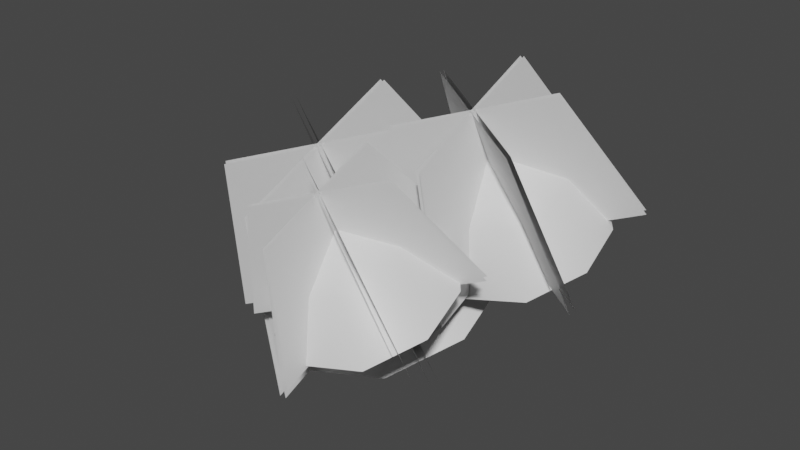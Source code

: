 # Source: fe_canopy_09-00-1.blend  (saved by Blender 3.0.42; exported with 4.5.12 LTS)
import bpy
from mathutils import Matrix  # noqa: F401  (used for matrix-valued properties, if any)

bpy.ops.wm.read_factory_settings(use_empty=True)
scene = bpy.context.scene
scene.name = 'Scene'

# ---- materials (node trees are filled in below, after node groups)
mat_material_001 = bpy.data.materials.new('Material.001')
mat_material_001.use_transparent_shadow = False

# ---- material node trees
mat_material_001.use_nodes = True; mat_material_001.node_tree.nodes.clear()
_N = mat_material_001.node_tree.nodes; _L = mat_material_001.node_tree.links
n0 = _N.new('ShaderNodeBsdfPrincipled'); n0.name = 'Principled BSDF'; n0.location = (10, 300)
n0.distribution = 'GGX'
n0.subsurface_method = 'RANDOM_WALK_SKIN'
n0.inputs[3].default_value = 1.45
n0.inputs[27].default_value = (0.0, 0.0, 0.0, 1.0)
n0.inputs[28].default_value = 1.0
n1 = _N.new('ShaderNodeOutputMaterial'); n1.name = 'Material Output'; n1.location = (300, 300)
_L.new(n0.outputs[0], n1.inputs[0])
n1.is_active_output = True

# ---- world
world_world = bpy.data.worlds.new('World'); scene.world = world_world
world_world.use_nodes = True; world_world.node_tree.nodes.clear()
_N = world_world.node_tree.nodes; _L = world_world.node_tree.links
n0 = _N.new('ShaderNodeOutputWorld'); n0.name = 'World Output'; n0.location = (300, 300)
n1 = _N.new('ShaderNodeBackground'); n1.name = 'Background'; n1.location = (10, 300)
n1.inputs[0].default_value = (0.05088, 0.05088, 0.05088, 1.0)
_L.new(n1.outputs[0], n0.inputs[0])
n0.is_active_output = True
world_world.color = (0.05088, 0.05088, 0.05088)
world_world.use_sun_shadow = False
world_world.sun_shadow_jitter_overblur = 0.0

# ---- meshes
me_0x077041c6_gmdl = bpy.data.meshes.new('0x077041C6.gmdl')
me_0x077041c6_gmdl.from_pydata([(0.007256, -0.7542, 0.1064), (0.02929, -0.7736, 0.01073), (0.06708, -0.413, -0.0612), (0.008561, -0.3468, 0.05892), (-0.1101, -0.7884, -0.02065), (-0.09979, -0.7464, 0.1035), (-0.08457, -0.3945, -0.0332), (0.4497, -1.117, 0.636), (0.4563, -1.073, 0.6599), (0.4328, -1.102, 0.6669), (-0.7465, -1.414, 0.2421), (-0.6934, -1.459, 0.2252), (-0.6899, -1.427, 0.2733), (0.1269, -2.49, 0.5638), (0.1638, -2.477, 0.5628), (0.1384, -2.473, 0.5878), (-0.006213, 0.179, -0.002436), (0.02947, 0.03702, 0.1011), (0.09221, 0.05616, -0.08831), (0.02929, -0.7736, 0.01073), (0.06418, -1.213, -0.02703), (-0.07365, -1.202, -0.0302), (-0.1101, -0.7884, -0.02065), (-0.01437, -1.197, 0.07152), (-0.1001, -0.871, 0.1518), (-0.1033, 0.03564, -0.04909), (0.007256, -0.7542, 0.1064), (0.2267, -0.7835, 0.2653), (0.2114, -0.88, 0.2136), (0.007256, -0.7542, 0.1064), (0.1538, -0.8535, 0.2983), (-0.4211, -0.9092, 0.1194), (-0.3831, -0.9726, 0.04125), (-0.371, -1.001, 0.1308), (-0.3831, -0.9726, 0.04125), (-0.4211, -0.9092, 0.1194), (-0.09979, -0.7464, 0.1035), (0.1054, -1.779, 0.006712), (-0.0298, -1.786, 0.02343), (0.03563, -1.752, 0.1126), (0.3827, -0.9088, 0.4358), (0.3688, -1.002, 0.3851), (0.2267, -0.7835, 0.2653), (0.3329, -0.9707, 0.4503), (0.3688, -1.002, 0.3851), (-0.5914, -1.216, 0.06786), (-0.6477, -1.176, 0.1426), (-0.5679, -1.218, 0.1434), (-0.6477, -1.176, 0.1426), (0.14, -2.147, 0.1858), (0.04255, -2.18, 0.1887), (0.07492, -2.137, 0.248), (0.3827, -0.9088, 0.4358), (-0.5679, -1.218, 0.1434), (0.09221, 0.05616, -0.08831), (0.7386, -1.385, 0.4359), (0.442, -1.453, 0.372), (0.4221, -1.171, 0.8443), (-0.02579, -0.8775, 0.5449), (0.1227, -0.6645, 0.6488), (0.4072, -0.573, 0.7215), (0.6916, -0.6525, 0.7244), (0.9179, -1.15, 0.5538), (0.8942, -0.8765, 0.66), (0.1595, -1.373, 0.3681), (-0.02, -1.155, 0.4335), (0.418, -1.192, 0.8896), (0.4044, -0.5795, 0.7728), (0.1106, -0.6582, 0.697), (0.901, -0.8905, 0.7044), (0.6979, -0.6719, 0.7789), (0.4492, -1.462, 0.4063), (0.1667, -1.382, 0.4024), (0.9251, -1.159, 0.5881), (0.7458, -1.394, 0.4702), (-0.01283, -1.163, 0.4678), (-0.02825, -0.8786, 0.5861), (0.4319, -0.1808, 0.3924), (-0.00588, -0.3004, 0.2888), (-0.2256, -1.055, -0.0419), (-0.2305, -0.6137, 0.1357), (0.4852, -1.515, -0.1349), (0.07031, -1.378, -0.1337), (1.202, -1.052, 0.142), (0.9418, -1.414, -0.03794), (1.153, -0.6299, 0.3033), (0.8695, -0.2821, 0.406), (1.202, -1.052, 0.142), (1.153, -0.6299, 0.3033), (0.9418, -1.414, -0.03794), (0.4852, -1.515, -0.1349), (0.07031, -1.378, -0.1337), (-0.2256, -1.055, -0.0419), (-0.2305, -0.6137, 0.1356), (-0.00588, -0.3004, 0.2888), (0.8695, -0.2821, 0.406), (0.4319, -0.1808, 0.3924), (0.3794, -1.931, 0.9883), (0.513, -1.828, -0.2201), (0.5076, 0.05748, 0.5669), (0.3761, -0.7442, 1.484), (0.3495, -1.93, 0.9854), (0.3458, -0.7432, 1.481), (0.4595, 0.05915, 0.5622), (0.4649, -1.827, -0.2248), (0.915, -1.661, 1.162), (1.348, -1.418, 0.04672), (-0.3657, -0.3344, 0.303), (-0.1636, -0.9789, 1.324), (0.899, -1.684, 1.151), (-0.1798, -1.002, 1.313), (-0.3915, -0.3712, 0.2851), (1.322, -1.455, 0.0289), (0.8802, -1.054, 1.414), (1.314, -0.4597, 0.4467), (-0.3681, -1.303, -0.1053), (-0.1789, -1.584, 1.067), (0.8954, -1.078, 1.406), (-0.1635, -1.609, 1.059), (-0.3438, -1.342, -0.1186), (1.339, -0.4993, 0.4333), (0.3628, -2.732, 0.3448), (0.09586, -2.793, 0.2872), (0.1326, -2.469, 0.6706), (-0.3251, -2.275, 0.4428), (-0.1914, -2.083, 0.5363), (0.06458, -2.001, 0.6017), (0.3204, -2.073, 0.6044), (0.5241, -2.52, 0.4508), (0.5028, -2.274, 0.5464), (-0.1584, -2.721, 0.2837), (-0.3199, -2.524, 0.3426), (0.1293, -2.486, 0.7071), (0.06199, -2.007, 0.6479), (-0.2023, -2.078, 0.5797), (0.5089, -2.287, 0.5863), (0.3262, -2.09, 0.6534), (0.1023, -2.801, 0.3181), (-0.1519, -2.729, 0.3146), (0.5305, -2.528, 0.4817), (0.3692, -2.74, 0.3756), (-0.3134, -2.532, 0.3734), (-0.3273, -2.276, 0.4799), (0.1299, -1.605, 0.3777), (-0.2912, -1.72, 0.278), (-0.5026, -2.446, -0.04008), (-0.5073, -2.022, 0.1307), (0.1812, -2.889, -0.1295), (-0.2179, -2.757, -0.1283), (0.8705, -2.443, 0.1368), (0.6204, -2.792, -0.03627), (0.824, -2.037, 0.292), (0.5509, -1.703, 0.3907), (0.8705, -2.443, 0.1368), (0.824, -2.037, 0.292), (0.6204, -2.792, -0.03627), (0.1812, -2.889, -0.1295), (-0.2179, -2.757, -0.1283), (-0.5026, -2.446, -0.04008), (-0.5073, -2.022, 0.1307), (-0.2912, -1.72, 0.278), (0.5509, -1.703, 0.3907), (0.1299, -1.605, 0.3777), (0.09821, -3.081, 0.7867), (0.209, -3.067, -0.2219), (0.2042, -1.41, 0.4693), (0.09553, -2.124, 1.186), (0.07412, -3.081, 0.7844), (0.07112, -2.124, 1.184), (0.162, -1.409, 0.4652), (0.1668, -3.065, -0.226), (0.5299, -2.864, 0.927), (0.9421, -2.706, 0.01247), (-0.5628, -1.754, 0.2375), (-0.3395, -2.314, 1.057), (0.517, -2.882, 0.9181), (-0.3526, -2.332, 1.048), (-0.5855, -1.787, 0.2219), (0.9195, -2.739, -0.003178), (0.5019, -2.374, 1.13), (0.9127, -1.865, 0.3638), (-0.5649, -2.605, -0.121), (-0.3518, -2.801, 0.8502), (0.5141, -2.394, 1.124), (-0.3394, -2.822, 0.8434), (-0.5435, -2.64, -0.1328), (0.9341, -1.899, 0.352), (-0.2292, -1.743, -0.3026), (-0.6522, -1.84, -0.3937), (-0.679, -1.517, 0.3145), (-1.319, -1.019, -0.1472), (-1.107, -0.7154, 0.0009225), (-0.7017, -0.5848, 0.1046), (-0.2963, -0.6981, 0.1088), (0.02641, -1.407, -0.1345), (-0.007361, -1.018, 0.01691), (-1.055, -1.726, -0.3993), (-1.311, -1.414, -0.3061), (-0.684, -1.544, 0.3713), (-0.7058, -0.5941, 0.1778), (-1.125, -0.7063, 0.06964), (0.002275, -1.038, 0.08017), (-0.2872, -0.7258, 0.1864), (-0.6419, -1.852, -0.3448), (-1.045, -1.739, -0.3504), (0.03664, -1.42, -0.08564), (-0.219, -1.755, -0.2537), (-1.301, -1.426, -0.2572), (-1.323, -1.021, -0.08841), (-0.6774, -0.1751, -0.2349), (-1.287, -0.3417, -0.3793), (-1.593, -1.392, -0.8398), (-1.6, -0.778, -0.5925), (-0.6032, -2.033, -0.9693), (-1.181, -1.843, -0.9676), (0.3947, -1.388, -0.5837), (0.03266, -1.893, -0.8343), (0.3274, -0.8006, -0.3591), (-0.06799, -0.3162, -0.2161), (0.3947, -1.388, -0.5837), (0.3274, -0.8006, -0.3591), (0.03266, -1.893, -0.8343), (-0.6032, -2.033, -0.9693), (-1.181, -1.843, -0.9676), (-1.593, -1.392, -0.8398), (-1.6, -0.778, -0.5925), (-1.287, -0.3417, -0.3793), (-0.06799, -0.3162, -0.2161), (-0.6774, -0.1751, -0.2349), (-0.7325, -2.471, 0.4953), (-0.5637, -2.364, -1.031), (-0.5707, 0.04422, -0.02549), (-0.7366, -0.9814, 1.117), (-0.77, -2.47, 0.4916), (-0.7746, -0.98, 1.113), (-0.6322, 0.04634, -0.03144), (-0.6252, -2.362, -1.037), (-0.06041, -2.132, 0.7137), (0.5022, -1.84, -0.6898), (-1.686, -0.4563, -0.3625), (-1.414, -1.276, 0.9162), (-0.08053, -2.161, 0.6998), (-1.434, -1.305, 0.9021), (-1.719, -0.5033, -0.3853), (0.4692, -1.887, -0.7125), (-0.104, -1.37, 1.03), (0.4594, -0.6164, -0.179), (-1.689, -1.693, -0.8839), (-1.433, -2.035, 0.5941), (-0.08501, -1.4, 1.02), (-1.414, -2.067, 0.5835), (-1.658, -1.744, -0.901), (0.4905, -0.6669, -0.196)], [], [(3, 0, 2), (0, 1, 2), (4, 5, 6), (6, 2, 4), (1, 4, 2), (7, 8, 9), (10, 11, 12), (13, 14, 15), (16, 17, 18), (19, 20, 22), (20, 21, 22), (22, 21, 24), (21, 23, 24), (19, 24, 20), (24, 23, 20), (16, 18, 25), (16, 25, 17), (28, 19, 27), (19, 26, 27), (24, 30, 29), (29, 30, 27), (19, 28, 24), (28, 30, 24), (31, 22, 32), (22, 24, 34), (24, 33, 34), (36, 35, 24), (35, 33, 24), (38, 21, 37), (21, 20, 37), (37, 20, 39), (20, 23, 39), (21, 38, 23), (38, 39, 23), (27, 40, 28), (28, 40, 41), (30, 43, 42), (42, 43, 40), (28, 44, 30), (44, 43, 30), (31, 32, 46), (32, 45, 46), (32, 33, 45), (33, 47, 45), (31, 48, 33), (48, 47, 33), (38, 37, 50), (37, 49, 50), (37, 39, 49), (39, 51, 49), (50, 51, 38), (38, 51, 39), (41, 40, 7), (40, 8, 7), (43, 9, 52), (52, 9, 8), (43, 44, 9), (44, 7, 9), (45, 11, 46), (46, 11, 10), (45, 47, 11), (47, 12, 11), (46, 10, 53), (10, 12, 53), (50, 49, 13), (49, 14, 13), (49, 51, 14), (51, 15, 14), (51, 50, 15), (50, 13, 15), (2, 18, 3), (3, 18, 17), (6, 3, 25), (3, 17, 25), (2, 6, 54), (6, 25, 54), (3, 5, 0), (36, 24, 26), (36, 22, 31), (6, 5, 3), (55, 56, 57), (57, 58, 59), (60, 61, 57), (62, 57, 63), (57, 64, 65), (66, 67, 68), (69, 70, 66), (71, 66, 72), (73, 66, 74), (75, 66, 76), (77, 78, 67), (67, 78, 68), (80, 79, 76), (79, 75, 76), (82, 81, 72), (81, 71, 72), (83, 73, 84), (73, 74, 84), (86, 70, 85), (85, 70, 69), (87, 62, 88), (62, 63, 88), (90, 56, 89), (89, 56, 55), (91, 92, 64), (65, 64, 92), (94, 59, 93), (59, 58, 93), (95, 61, 96), (61, 60, 96), (74, 66, 71), (84, 74, 81), (74, 71, 81), (62, 55, 57), (87, 89, 62), (89, 55, 62), (73, 69, 66), (85, 69, 83), (83, 69, 73), (63, 57, 61), (95, 88, 61), (88, 63, 61), (66, 70, 67), (86, 77, 70), (70, 77, 67), (59, 60, 57), (96, 60, 94), (60, 59, 94), (76, 66, 68), (78, 80, 68), (80, 76, 68), (72, 66, 75), (79, 82, 75), (82, 72, 75), (57, 65, 58), (93, 58, 92), (58, 65, 92), (57, 56, 64), (91, 64, 90), (64, 56, 90), (97, 98, 100), (98, 99, 100), (101, 102, 104), (102, 103, 104), (105, 106, 108), (106, 107, 108), (109, 110, 112), (110, 111, 112), (113, 114, 116), (114, 115, 116), (117, 118, 120), (118, 119, 120), (121, 122, 123), (123, 124, 125), (126, 127, 123), (128, 123, 129), (123, 130, 131), (132, 133, 134), (135, 136, 132), (137, 132, 138), (139, 132, 140), (141, 132, 142), (143, 144, 133), (133, 144, 134), (146, 145, 142), (145, 141, 142), (148, 147, 138), (147, 137, 138), (149, 139, 150), (139, 140, 150), (152, 136, 151), (151, 136, 135), (153, 128, 154), (128, 129, 154), (156, 122, 155), (155, 122, 121), (157, 158, 130), (131, 130, 158), (160, 125, 159), (125, 124, 159), (161, 127, 162), (127, 126, 162), (140, 132, 137), (150, 140, 147), (140, 137, 147), (128, 121, 123), (153, 155, 128), (155, 121, 128), (139, 135, 132), (151, 135, 149), (149, 135, 139), (129, 123, 127), (161, 154, 127), (154, 129, 127), (132, 136, 133), (152, 143, 136), (136, 143, 133), (125, 126, 123), (162, 126, 160), (126, 125, 160), (142, 132, 134), (144, 146, 134), (146, 142, 134), (138, 132, 141), (145, 148, 141), (148, 138, 141), (123, 131, 124), (159, 124, 158), (124, 131, 158), (123, 122, 130), (157, 130, 156), (130, 122, 156), (163, 164, 166), (164, 165, 166), (167, 168, 170), (168, 169, 170), (171, 172, 174), (172, 173, 174), (175, 176, 178), (176, 177, 178), (179, 180, 182), (180, 181, 182), (183, 184, 186), (184, 185, 186), (187, 188, 189), (189, 190, 191), (192, 193, 189), (194, 189, 195), (189, 196, 197), (198, 199, 200), (201, 202, 198), (203, 198, 204), (205, 198, 206), (207, 198, 208), (209, 210, 199), (199, 210, 200), (212, 211, 208), (211, 207, 208), (214, 213, 204), (213, 203, 204), (215, 205, 216), (205, 206, 216), (218, 202, 217), (217, 202, 201), (219, 194, 220), (194, 195, 220), (222, 188, 221), (221, 188, 187), (223, 224, 196), (197, 196, 224), (226, 191, 225), (191, 190, 225), (227, 193, 228), (193, 192, 228), (206, 198, 203), (216, 206, 213), (206, 203, 213), (194, 187, 189), (219, 221, 194), (221, 187, 194), (205, 201, 198), (217, 201, 215), (215, 201, 205), (195, 189, 193), (227, 220, 193), (220, 195, 193), (198, 202, 199), (218, 209, 202), (202, 209, 199), (191, 192, 189), (228, 192, 226), (192, 191, 226), (208, 198, 200), (210, 212, 200), (212, 208, 200), (204, 198, 207), (211, 214, 207), (214, 204, 207), (189, 197, 190), (225, 190, 224), (190, 197, 224), (189, 188, 196), (223, 196, 222), (196, 188, 222), (229, 230, 232), (230, 231, 232), (233, 234, 236), (234, 235, 236), (237, 238, 240), (238, 239, 240), (241, 242, 244), (242, 243, 244), (245, 246, 248), (246, 247, 248), (249, 250, 252), (250, 251, 252)])
me_0x077041c6_gmdl.polygons.foreach_set('use_smooth', [True] * 296)
_uv = me_0x077041c6_gmdl.uv_layers.new(name='UVMap')
_uv.uv.foreach_set('vector', [0.5219, 0.4981, 0.5541, 0.4099, 0.5612, 0.5112, 0.5541, 0.4099, 0.5929, 0.414, 0.5612, 0.5112, 0.5788, 0.4111, 0.5704, 0.4107, 0.549, 0.5045, 0.549, 0.5045, 0.5612, 0.5112, 0.5788, 0.4111, 0.5929, 0.414, 0.5788, 0.4111, 0.5612, 0.5112, 0.3208, 0.4665, 0.3158, 0.4768, 0.3144, 0.4691, 0.2723, 0.5188, 0.2769, 0.5087, 0.2725, 0.5073, 0.4842, 0.08916, 0.4893, 0.08615, 0.4794, 0.08913, 0.4254, 0.6165, 0.4346, 0.5672, 0.4702, 0.6123, 0.4628, 0.5092, 0.4969, 0.3944, 0.4512, 0.5178, 0.4969, 0.3944, 0.4903, 0.4043, 0.4512, 0.5178, 0.4512, 0.5178, 0.4903, 0.4043, 0.4243, 0.4947, 0.4903, 0.4043, 0.4744, 0.4016, 0.4243, 0.4947, 0.4628, 0.5092, 0.4243, 0.4947, 0.4969, 0.3944, 0.4243, 0.4947, 0.4744, 0.4016, 0.4969, 0.3944, 0.4254, 0.6165, 0.4702, 0.6123, 0.4631, 0.5938, 0.4254, 0.6165, 0.4631, 0.5938, 0.4346, 0.5672, 0.4126, 0.4984, 0.4628, 0.5092, 0.4022, 0.5199, 0.4628, 0.5092, 0.4338, 0.5353, 0.4022, 0.5199, 0.4243, 0.4947, 0.3962, 0.5016, 0.4338, 0.5353, 0.4338, 0.5353, 0.3962, 0.5016, 0.4022, 0.5199, 0.4628, 0.5092, 0.4126, 0.4984, 0.4243, 0.4947, 0.4126, 0.4984, 0.3962, 0.5016, 0.4243, 0.4947, 0.3735, 0.5422, 0.4512, 0.5178, 0.3782, 0.5252, 0.4512, 0.5178, 0.4243, 0.4947, 0.3782, 0.5252, 0.4243, 0.4947, 0.3701, 0.5238, 0.3782, 0.5252, 0.4453, 0.5238, 0.3735, 0.5422, 0.4243, 0.4947, 0.3735, 0.5422, 0.3701, 0.5238, 0.4243, 0.4947, 0.4962, 0.2683, 0.4903, 0.4043, 0.5063, 0.261, 0.4903, 0.4043, 0.4969, 0.3944, 0.5063, 0.261, 0.5063, 0.261, 0.4969, 0.3944, 0.4858, 0.2679, 0.4969, 0.3944, 0.4744, 0.4016, 0.4858, 0.2679, 0.4903, 0.4043, 0.4962, 0.2683, 0.4744, 0.4016, 0.4962, 0.2683, 0.4858, 0.2679, 0.4744, 0.4016, 0.4022, 0.5199, 0.3583, 0.5005, 0.4126, 0.4984, 0.4126, 0.4984, 0.3583, 0.5005, 0.3668, 0.483, 0.3962, 0.5016, 0.3562, 0.4874, 0.4022, 0.5199, 0.4022, 0.5199, 0.3562, 0.4874, 0.3583, 0.5005, 0.4126, 0.4984, 0.3668, 0.483, 0.3962, 0.5016, 0.3668, 0.483, 0.3562, 0.4874, 0.3962, 0.5016, 0.3735, 0.5422, 0.3782, 0.5252, 0.3173, 0.5388, 0.3782, 0.5252, 0.3242, 0.524, 0.3173, 0.5388, 0.3782, 0.5252, 0.3701, 0.5238, 0.3242, 0.524, 0.3701, 0.5238, 0.3178, 0.5225, 0.3242, 0.524, 0.3735, 0.5422, 0.3173, 0.5388, 0.3701, 0.5238, 0.3173, 0.5388, 0.3178, 0.5225, 0.3701, 0.5238, 0.4962, 0.2683, 0.5063, 0.261, 0.494, 0.1692, 0.5063, 0.261, 0.502, 0.1643, 0.494, 0.1692, 0.5063, 0.261, 0.4858, 0.2679, 0.502, 0.1643, 0.4858, 0.2679, 0.4873, 0.1689, 0.502, 0.1643, 0.494, 0.1692, 0.4873, 0.1689, 0.4962, 0.2683, 0.4962, 0.2683, 0.4873, 0.1689, 0.4858, 0.2679, 0.3668, 0.483, 0.3583, 0.5005, 0.3208, 0.4665, 0.3583, 0.5005, 0.3158, 0.4768, 0.3208, 0.4665, 0.3562, 0.4874, 0.3144, 0.4691, 0.3583, 0.5005, 0.3583, 0.5005, 0.3144, 0.4691, 0.3158, 0.4768, 0.3562, 0.4874, 0.3668, 0.483, 0.3144, 0.4691, 0.3668, 0.483, 0.3208, 0.4665, 0.3144, 0.4691, 0.3242, 0.524, 0.2769, 0.5087, 0.3173, 0.5388, 0.3173, 0.5388, 0.2769, 0.5087, 0.2723, 0.5188, 0.3242, 0.524, 0.3178, 0.5225, 0.2769, 0.5087, 0.3178, 0.5225, 0.2725, 0.5073, 0.2769, 0.5087, 0.3173, 0.5388, 0.2723, 0.5188, 0.3178, 0.5225, 0.2723, 0.5188, 0.2725, 0.5073, 0.3178, 0.5225, 0.494, 0.1692, 0.502, 0.1643, 0.4842, 0.08916, 0.502, 0.1643, 0.4893, 0.08615, 0.4842, 0.08916, 0.502, 0.1643, 0.4873, 0.1689, 0.4893, 0.08615, 0.4873, 0.1689, 0.4794, 0.08913, 0.4893, 0.08615, 0.4873, 0.1689, 0.494, 0.1692, 0.4794, 0.08913, 0.494, 0.1692, 0.4842, 0.08916, 0.4794, 0.08913, 0.5612, 0.5112, 0.4702, 0.6123, 0.5219, 0.4981, 0.5219, 0.4981, 0.4702, 0.6123, 0.4346, 0.5672, 0.549, 0.5045, 0.5219, 0.4981, 0.4631, 0.5938, 0.5219, 0.4981, 0.4346, 0.5672, 0.4631, 0.5938, 0.5612, 0.5112, 0.549, 0.5045, 0.4702, 0.6123, 0.549, 0.5045, 0.4631, 0.5938, 0.4702, 0.6123, 0.5219, 0.4981, 0.5704, 0.4107, 0.5541, 0.4099, 0.4453, 0.5238, 0.4243, 0.4947, 0.4338, 0.5353, 0.4453, 0.5238, 0.4512, 0.5178, 0.3735, 0.5422, 0.549, 0.5045, 0.5704, 0.4107, 0.5219, 0.4981, 0.7321, 0.1203, 0.8016, 0.1215, 0.7576, 0.2253, 0.7576, 0.2253, 0.8562, 0.2921, 0.8017, 0.3317, 0.7335, 0.332, 0.6709, 0.2945, 0.7576, 0.2253, 0.6686, 0.158, 0.7576, 0.2253, 0.6522, 0.2259, 0.7576, 0.2253, 0.8562, 0.1637, 0.8718, 0.2291, 0.2272, 0.7732, 0.2045, 0.8859, 0.2738, 0.8854, 0.12, 0.7738, 0.1409, 0.8421, 0.2272, 0.7732, 0.2711, 0.6699, 0.2272, 0.7732, 0.3279, 0.7104, 0.1386, 0.7062, 0.2272, 0.7732, 0.2014, 0.6661, 0.341, 0.777, 0.2272, 0.7732, 0.3296, 0.8451, 0.1765, 0.9913, 0.3151, 0.9851, 0.2045, 0.8859, 0.2045, 0.8859, 0.3151, 0.9851, 0.2738, 0.8854, 0.4266, 0.9098, 0.4547, 0.7807, 0.3296, 0.8451, 0.4547, 0.7807, 0.341, 0.777, 0.3296, 0.8451, 0.4264, 0.6482, 0.3149, 0.5666, 0.3279, 0.7104, 0.3149, 0.5666, 0.2711, 0.6699, 0.3279, 0.7104, 0.05006, 0.6392, 0.1386, 0.7062, 0.1734, 0.5597, 0.1386, 0.7062, 0.2014, 0.6661, 0.1734, 0.5597, 0.05466, 0.911, 0.1409, 0.8421, 0.01072, 0.775, 0.01072, 0.775, 0.1409, 0.8421, 0.12, 0.7738, 0.5796, 0.09063, 0.6686, 0.158, 0.545, 0.2271, 0.6686, 0.158, 0.6522, 0.2259, 0.545, 0.2271, 0.8457, 0.01775, 0.8016, 0.1215, 0.7046, 0.01581, 0.7046, 0.01581, 0.8016, 0.1215, 0.7321, 0.1203, 0.9528, 0.1027, 0.9861, 0.2328, 0.8562, 0.1637, 0.8718, 0.2291, 0.8562, 0.1637, 0.9861, 0.2328, 0.8459, 0.4381, 0.8017, 0.3317, 0.953, 0.3594, 0.8017, 0.3317, 0.8562, 0.2921, 0.953, 0.3594, 0.5843, 0.3637, 0.6709, 0.2945, 0.7076, 0.4393, 0.6709, 0.2945, 0.7335, 0.332, 0.7076, 0.4393, 0.2014, 0.6661, 0.2272, 0.7732, 0.2711, 0.6699, 0.1734, 0.5597, 0.2014, 0.6661, 0.3149, 0.5666, 0.2014, 0.6661, 0.2711, 0.6699, 0.3149, 0.5666, 0.6686, 0.158, 0.7321, 0.1203, 0.7576, 0.2253, 0.5796, 0.09063, 0.7046, 0.01581, 0.6686, 0.158, 0.7046, 0.01581, 0.7321, 0.1203, 0.6686, 0.158, 0.1386, 0.7062, 0.12, 0.7738, 0.2272, 0.7732, 0.01072, 0.775, 0.12, 0.7738, 0.05006, 0.6392, 0.05006, 0.6392, 0.12, 0.7738, 0.1386, 0.7062, 0.6522, 0.2259, 0.7576, 0.2253, 0.6709, 0.2945, 0.5843, 0.3637, 0.545, 0.2271, 0.6709, 0.2945, 0.545, 0.2271, 0.6522, 0.2259, 0.6709, 0.2945, 0.2272, 0.7732, 0.1409, 0.8421, 0.2045, 0.8859, 0.05466, 0.911, 0.1765, 0.9913, 0.1409, 0.8421, 0.1409, 0.8421, 0.1765, 0.9913, 0.2045, 0.8859, 0.8017, 0.3317, 0.7335, 0.332, 0.7576, 0.2253, 0.7076, 0.4393, 0.7335, 0.332, 0.8459, 0.4381, 0.7335, 0.332, 0.8017, 0.3317, 0.8459, 0.4381, 0.3296, 0.8451, 0.2272, 0.7732, 0.2738, 0.8854, 0.3151, 0.9851, 0.4266, 0.9098, 0.2738, 0.8854, 0.4266, 0.9098, 0.3296, 0.8451, 0.2738, 0.8854, 0.3279, 0.7104, 0.2272, 0.7732, 0.341, 0.777, 0.4547, 0.7807, 0.4264, 0.6482, 0.341, 0.777, 0.4264, 0.6482, 0.3279, 0.7104, 0.341, 0.777, 0.7576, 0.2253, 0.8718, 0.2291, 0.8562, 0.2921, 0.953, 0.3594, 0.8562, 0.2921, 0.9861, 0.2328, 0.8562, 0.2921, 0.8718, 0.2291, 0.9861, 0.2328, 0.7576, 0.2253, 0.8016, 0.1215, 0.8562, 0.1637, 0.9528, 0.1027, 0.8562, 0.1637, 0.8457, 0.01775, 0.8562, 0.1637, 0.8016, 0.1215, 0.8457, 0.01775, 0.02107, 0.4192, 0.02107, 0.01368, 0.4244, 0.4192, 0.02107, 0.01368, 0.4244, 0.01368, 0.4244, 0.4192, 0.5813, 0.9903, 0.9846, 0.9903, 0.5813, 0.5848, 0.9846, 0.9903, 0.9846, 0.5848, 0.5813, 0.5848, 0.02107, 0.4192, 0.02107, 0.01368, 0.4244, 0.4192, 0.02107, 0.01368, 0.4244, 0.01368, 0.4244, 0.4192, 0.5813, 0.9903, 0.9846, 0.9903, 0.5813, 0.5848, 0.9846, 0.9903, 0.9846, 0.5848, 0.5813, 0.5848, 0.5813, 0.9903, 0.5813, 0.5848, 0.9846, 0.9903, 0.5813, 0.5848, 0.9846, 0.5848, 0.9846, 0.9903, 0.02107, 0.4192, 0.4244, 0.4192, 0.02107, 0.01368, 0.4244, 0.4192, 0.4244, 0.01368, 0.02107, 0.01368, 0.7321, 0.1203, 0.8016, 0.1215, 0.7576, 0.2253, 0.7576, 0.2253, 0.8562, 0.2921, 0.8017, 0.3317, 0.7335, 0.332, 0.6709, 0.2945, 0.7576, 0.2253, 0.6686, 0.158, 0.7576, 0.2253, 0.6522, 0.2259, 0.7576, 0.2253, 0.8562, 0.1637, 0.8718, 0.2291, 0.2272, 0.7732, 0.2045, 0.8859, 0.2738, 0.8854, 0.12, 0.7738, 0.1409, 0.8421, 0.2272, 0.7732, 0.2711, 0.6699, 0.2272, 0.7732, 0.3279, 0.7104, 0.1386, 0.7062, 0.2272, 0.7732, 0.2014, 0.6661, 0.341, 0.777, 0.2272, 0.7732, 0.3296, 0.8451, 0.1765, 0.9913, 0.3151, 0.9851, 0.2045, 0.8859, 0.2045, 0.8859, 0.3151, 0.9851, 0.2738, 0.8854, 0.4266, 0.9098, 0.4547, 0.7807, 0.3296, 0.8451, 0.4547, 0.7807, 0.341, 0.777, 0.3296, 0.8451, 0.4264, 0.6482, 0.3149, 0.5666, 0.3279, 0.7104, 0.3149, 0.5666, 0.2711, 0.6699, 0.3279, 0.7104, 0.05006, 0.6392, 0.1386, 0.7062, 0.1734, 0.5597, 0.1386, 0.7062, 0.2014, 0.6661, 0.1734, 0.5597, 0.05466, 0.911, 0.1409, 0.8421, 0.01072, 0.775, 0.01072, 0.775, 0.1409, 0.8421, 0.12, 0.7738, 0.5796, 0.09063, 0.6686, 0.158, 0.545, 0.2271, 0.6686, 0.158, 0.6522, 0.2259, 0.545, 0.2271, 0.8457, 0.01775, 0.8016, 0.1215, 0.7046, 0.01581, 0.7046, 0.01581, 0.8016, 0.1215, 0.7321, 0.1203, 0.9528, 0.1027, 0.9861, 0.2328, 0.8562, 0.1637, 0.8718, 0.2291, 0.8562, 0.1637, 0.9861, 0.2328, 0.8459, 0.4381, 0.8017, 0.3317, 0.953, 0.3594, 0.8017, 0.3317, 0.8562, 0.2921, 0.953, 0.3594, 0.5843, 0.3637, 0.6709, 0.2945, 0.7076, 0.4393, 0.6709, 0.2945, 0.7335, 0.332, 0.7076, 0.4393, 0.2014, 0.6661, 0.2272, 0.7732, 0.2711, 0.6699, 0.1734, 0.5597, 0.2014, 0.6661, 0.3149, 0.5666, 0.2014, 0.6661, 0.2711, 0.6699, 0.3149, 0.5666, 0.6686, 0.158, 0.7321, 0.1203, 0.7576, 0.2253, 0.5796, 0.09063, 0.7046, 0.01581, 0.6686, 0.158, 0.7046, 0.01581, 0.7321, 0.1203, 0.6686, 0.158, 0.1386, 0.7062, 0.12, 0.7738, 0.2272, 0.7732, 0.01072, 0.775, 0.12, 0.7738, 0.05006, 0.6392, 0.05006, 0.6392, 0.12, 0.7738, 0.1386, 0.7062, 0.6522, 0.2259, 0.7576, 0.2253, 0.6709, 0.2945, 0.5843, 0.3637, 0.545, 0.2271, 0.6709, 0.2945, 0.545, 0.2271, 0.6522, 0.2259, 0.6709, 0.2945, 0.2272, 0.7732, 0.1409, 0.8421, 0.2045, 0.8859, 0.05466, 0.911, 0.1765, 0.9913, 0.1409, 0.8421, 0.1409, 0.8421, 0.1765, 0.9913, 0.2045, 0.8859, 0.8017, 0.3317, 0.7335, 0.332, 0.7576, 0.2253, 0.7076, 0.4393, 0.7335, 0.332, 0.8459, 0.4381, 0.7335, 0.332, 0.8017, 0.3317, 0.8459, 0.4381, 0.3296, 0.8451, 0.2272, 0.7732, 0.2738, 0.8854, 0.3151, 0.9851, 0.4266, 0.9098, 0.2738, 0.8854, 0.4266, 0.9098, 0.3296, 0.8451, 0.2738, 0.8854, 0.3279, 0.7104, 0.2272, 0.7732, 0.341, 0.777, 0.4547, 0.7807, 0.4264, 0.6482, 0.341, 0.777, 0.4264, 0.6482, 0.3279, 0.7104, 0.341, 0.777, 0.7576, 0.2253, 0.8718, 0.2291, 0.8562, 0.2921, 0.953, 0.3594, 0.8562, 0.2921, 0.9861, 0.2328, 0.8562, 0.2921, 0.8718, 0.2291, 0.9861, 0.2328, 0.7576, 0.2253, 0.8016, 0.1215, 0.8562, 0.1637, 0.9528, 0.1027, 0.8562, 0.1637, 0.8457, 0.01775, 0.8562, 0.1637, 0.8016, 0.1215, 0.8457, 0.01775, 0.02107, 0.4192, 0.02107, 0.01368, 0.4244, 0.4192, 0.02107, 0.01368, 0.4244, 0.01368, 0.4244, 0.4192, 0.5813, 0.9903, 0.9846, 0.9903, 0.5813, 0.5848, 0.9846, 0.9903, 0.9846, 0.5848, 0.5813, 0.5848, 0.02107, 0.4192, 0.02107, 0.01368, 0.4244, 0.4192, 0.02107, 0.01368, 0.4244, 0.01368, 0.4244, 0.4192, 0.5813, 0.9903, 0.9846, 0.9903, 0.5813, 0.5848, 0.9846, 0.9903, 0.9846, 0.5848, 0.5813, 0.5848, 0.5813, 0.9903, 0.5813, 0.5848, 0.9846, 0.9903, 0.5813, 0.5848, 0.9846, 0.5848, 0.9846, 0.9903, 0.02107, 0.4192, 0.4244, 0.4192, 0.02107, 0.01368, 0.4244, 0.4192, 0.4244, 0.01368, 0.02107, 0.01368, 0.7321, 0.1203, 0.8016, 0.1215, 0.7576, 0.2253, 0.7576, 0.2253, 0.8562, 0.2921, 0.8017, 0.3317, 0.7335, 0.332, 0.6709, 0.2945, 0.7576, 0.2253, 0.6686, 0.158, 0.7576, 0.2253, 0.6522, 0.2259, 0.7576, 0.2253, 0.8562, 0.1637, 0.8718, 0.2291, 0.2272, 0.7732, 0.2045, 0.8859, 0.2738, 0.8854, 0.12, 0.7738, 0.1409, 0.8421, 0.2272, 0.7732, 0.2711, 0.6699, 0.2272, 0.7732, 0.3279, 0.7104, 0.1386, 0.7062, 0.2272, 0.7732, 0.2014, 0.6661, 0.341, 0.777, 0.2272, 0.7732, 0.3296, 0.8451, 0.1765, 0.9913, 0.3151, 0.9851, 0.2045, 0.8859, 0.2045, 0.8859, 0.3151, 0.9851, 0.2738, 0.8854, 0.4266, 0.9098, 0.4547, 0.7807, 0.3296, 0.8451, 0.4547, 0.7807, 0.341, 0.777, 0.3296, 0.8451, 0.4264, 0.6482, 0.3149, 0.5666, 0.3279, 0.7104, 0.3149, 0.5666, 0.2711, 0.6699, 0.3279, 0.7104, 0.05006, 0.6392, 0.1386, 0.7062, 0.1734, 0.5597, 0.1386, 0.7062, 0.2014, 0.6661, 0.1734, 0.5597, 0.05466, 0.911, 0.1409, 0.8421, 0.01072, 0.775, 0.01072, 0.775, 0.1409, 0.8421, 0.12, 0.7738, 0.5796, 0.09063, 0.6686, 0.158, 0.545, 0.2271, 0.6686, 0.158, 0.6522, 0.2259, 0.545, 0.2271, 0.8457, 0.01775, 0.8016, 0.1215, 0.7046, 0.01581, 0.7046, 0.01581, 0.8016, 0.1215, 0.7321, 0.1203, 0.9528, 0.1027, 0.9861, 0.2328, 0.8562, 0.1637, 0.8718, 0.2291, 0.8562, 0.1637, 0.9861, 0.2328, 0.8459, 0.4381, 0.8017, 0.3317, 0.953, 0.3594, 0.8017, 0.3317, 0.8562, 0.2921, 0.953, 0.3594, 0.5843, 0.3637, 0.6709, 0.2945, 0.7076, 0.4393, 0.6709, 0.2945, 0.7335, 0.332, 0.7076, 0.4393, 0.2014, 0.6661, 0.2272, 0.7732, 0.2711, 0.6699, 0.1734, 0.5597, 0.2014, 0.6661, 0.3149, 0.5666, 0.2014, 0.6661, 0.2711, 0.6699, 0.3149, 0.5666, 0.6686, 0.158, 0.7321, 0.1203, 0.7576, 0.2253, 0.5796, 0.09063, 0.7046, 0.01581, 0.6686, 0.158, 0.7046, 0.01581, 0.7321, 0.1203, 0.6686, 0.158, 0.1386, 0.7062, 0.12, 0.7738, 0.2272, 0.7732, 0.01072, 0.775, 0.12, 0.7738, 0.05006, 0.6392, 0.05006, 0.6392, 0.12, 0.7738, 0.1386, 0.7062, 0.6522, 0.2259, 0.7576, 0.2253, 0.6709, 0.2945, 0.5843, 0.3637, 0.545, 0.2271, 0.6709, 0.2945, 0.545, 0.2271, 0.6522, 0.2259, 0.6709, 0.2945, 0.2272, 0.7732, 0.1409, 0.8421, 0.2045, 0.8859, 0.05466, 0.911, 0.1765, 0.9913, 0.1409, 0.8421, 0.1409, 0.8421, 0.1765, 0.9913, 0.2045, 0.8859, 0.8017, 0.3317, 0.7335, 0.332, 0.7576, 0.2253, 0.7076, 0.4393, 0.7335, 0.332, 0.8459, 0.4381, 0.7335, 0.332, 0.8017, 0.3317, 0.8459, 0.4381, 0.3296, 0.8451, 0.2272, 0.7732, 0.2738, 0.8854, 0.3151, 0.9851, 0.4266, 0.9098, 0.2738, 0.8854, 0.4266, 0.9098, 0.3296, 0.8451, 0.2738, 0.8854, 0.3279, 0.7104, 0.2272, 0.7732, 0.341, 0.777, 0.4547, 0.7807, 0.4264, 0.6482, 0.341, 0.777, 0.4264, 0.6482, 0.3279, 0.7104, 0.341, 0.777, 0.7576, 0.2253, 0.8718, 0.2291, 0.8562, 0.2921, 0.953, 0.3594, 0.8562, 0.2921, 0.9861, 0.2328, 0.8562, 0.2921, 0.8718, 0.2291, 0.9861, 0.2328, 0.7576, 0.2253, 0.8016, 0.1215, 0.8562, 0.1637, 0.9528, 0.1027, 0.8562, 0.1637, 0.8457, 0.01775, 0.8562, 0.1637, 0.8016, 0.1215, 0.8457, 0.01775, 0.02107, 0.4192, 0.02107, 0.01368, 0.4244, 0.4192, 0.02107, 0.01368, 0.4244, 0.01368, 0.4244, 0.4192, 0.5813, 0.9903, 0.9846, 0.9903, 0.5813, 0.5848, 0.9846, 0.9903, 0.9846, 0.5848, 0.5813, 0.5848, 0.02107, 0.4192, 0.02107, 0.01368, 0.4244, 0.4192, 0.02107, 0.01368, 0.4244, 0.01368, 0.4244, 0.4192, 0.5813, 0.9903, 0.9846, 0.9903, 0.5813, 0.5848, 0.9846, 0.9903, 0.9846, 0.5848, 0.5813, 0.5848, 0.5813, 0.9903, 0.5813, 0.5848, 0.9846, 0.9903, 0.5813, 0.5848, 0.9846, 0.5848, 0.9846, 0.9903, 0.02107, 0.4192, 0.4244, 0.4192, 0.02107, 0.01368, 0.4244, 0.4192, 0.4244, 0.01368, 0.02107, 0.01368])
me_0x077041c6_gmdl.materials.append(mat_material_001)
me_0x077041c6_gmdl.use_remesh_fix_poles = True
me_0x077041c6_gmdl.use_remesh_preserve_attributes = False
me_0x077041c6_gmdl.update()
arm_armature = bpy.data.armatures.new('Armature')  # bones are not reproduced

# ---- objects
ob_1_161834_l_50_3082_f_33_7517 = bpy.data.objects.new('1,161834 L 50,3082 F 33,7517', me_0x077041c6_gmdl)
ob_armature = bpy.data.objects.new('Armature', arm_armature)

# ---- transforms, parenting, visibility, modifiers, constraints
ob_1_161834_l_50_3082_f_33_7517.parent = ob_armature
ob_1_161834_l_50_3082_f_33_7517.location = (0.0, 0.0, 0.0)
_vg = ob_1_161834_l_50_3082_f_33_7517.vertex_groups.new(name='Bone')
_vg.add([0, 1, 2, 3, 4, 5, 6, 7, 8, 9, 10, 11, 12, 13, 14, 15, 16, 17, 18, 19, 20, 21, 22, 23, 24, 25, 26, 27, 28, 29, 30, 31, 32, 33, 34, 35, 36, 37, 38, 39, 40, 41, 42, 43, 44, 45, 46, 47, 48, 49, 50, 51, 52, 53, 54, 55, 56, 57, 58, 59, 60, 61, 62, 63, 64, 65, 66, 67, 68, 69, 70, 71, 72, 73, 74, 75, 76, 77, 78, 79, 80, 81, 82, 83, 84, 85, 86, 87, 88, 89, 90, 91, 92, 93, 94, 95, 96, 97, 98, 99, 100, 101, 102, 103, 104, 105, 106, 107, 108, 109, 110, 111, 112, 113, 114, 115, 116, 117, 118, 119, 120, 121, 122, 123, 124, 125, 126, 127, 128, 129, 130, 131, 132, 133, 134, 135, 136, 137, 138, 139, 140, 141, 142, 143, 144, 145, 146, 147, 148, 149, 150, 151, 152, 153, 154, 155, 156, 157, 158, 159, 160, 161, 162, 163, 164, 165, 166, 167, 168, 169, 170, 171, 172, 173, 174, 175, 176, 177, 178, 179, 180, 181, 182, 183, 184, 185, 186, 187, 188, 189, 190, 191, 192, 193, 194, 195, 196, 197, 198, 199, 200, 201, 202, 203, 204, 205, 206, 207, 208, 209, 210, 211, 212, 213, 214, 215, 216, 217, 218, 219, 220, 221, 222, 223, 224, 225, 226, 227, 228, 229, 230, 231, 232, 233, 234, 235, 236, 237, 238, 239, 240, 241, 242, 243, 244, 245, 246, 247, 248, 249, 250, 251, 252], 1.0, 'REPLACE')
_m = ob_1_161834_l_50_3082_f_33_7517.modifiers.new('Armature', 'ARMATURE')
_m.object = ob_armature
ob_armature.location = (0.0, 0.0, 0.0)

# ---- collection membership
scene.collection.objects.link(ob_1_161834_l_50_3082_f_33_7517)
scene.collection.objects.link(ob_armature)

# ---- scene / render settings (as saved in the file)
scene.frame_start = 1; scene.frame_end = 250; scene.frame_set(30)
scene.render.engine = 'BLENDER_EEVEE_NEXT'
scene.cycles.sampling_pattern = 'TABULATED_SOBOL'
scene.cycles.use_light_tree = False
scene.view_settings.view_transform = 'Filmic'
bpy.context.view_layer.update()

# ---- added for rendering (the .blend has no active camera and no usable light): camera, sun
cam_auto = bpy.data.cameras.new('AutoCamera')
cam_auto.lens = 50.0
cam_auto.sensor_width = 36.0
cam_auto.clip_end = 1000.0
ob_auto_camera = bpy.data.objects.new('AutoCamera', cam_auto)
scene.collection.objects.link(ob_auto_camera)
ob_auto_camera.location = (4.56698, -7.15435, 4.02573)
ob_auto_camera.rotation_euler = (1.09748, -7.21219e-08, 0.694738)
scene.camera = ob_auto_camera
light_auto_sun = bpy.data.lights.new('AutoSun', 'SUN')
light_auto_sun.energy = 3.0
light_auto_sun.angle = 0.0523599
ob_auto_sun = bpy.data.objects.new('AutoSun', light_auto_sun)
scene.collection.objects.link(ob_auto_sun)
ob_auto_sun.rotation_euler = (0.872665, 0.174533, 0.523599)
bpy.context.view_layer.update()
